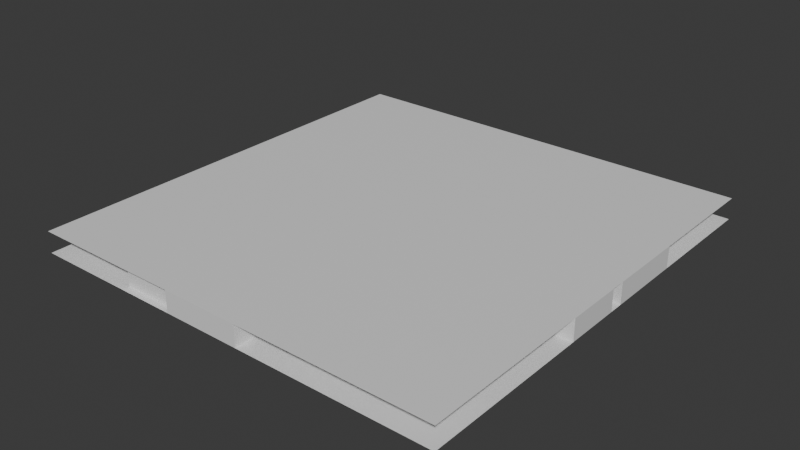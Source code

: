 # Source: level1.blend  (saved by Blender 4.0.36; exported with 4.5.12 LTS)
import bpy
from mathutils import Matrix  # noqa: F401  (used for matrix-valued properties, if any)

bpy.ops.wm.read_factory_settings(use_empty=True)
scene = bpy.context.scene
scene.name = 'Scene'

# ---- collections
col_collection = bpy.data.collections.new('Collection'); scene.collection.children.link(col_collection)

# ---- materials (node trees are filled in below, after node groups)
mat_wall = bpy.data.materials.new('Wall')
mat_wall.use_transparent_shadow = False
mat_floor = bpy.data.materials.new('Floor')
mat_floor.use_transparent_shadow = False
mat_ceiling = bpy.data.materials.new('Ceiling')
mat_ceiling.use_transparent_shadow = False

# ---- material node trees
mat_wall.use_nodes = True; mat_wall.node_tree.nodes.clear()
_N = mat_wall.node_tree.nodes; _L = mat_wall.node_tree.links
n0 = _N.new('ShaderNodeBsdfPrincipled'); n0.name = 'Principled BSDF'; n0.location = (10, 300)
n0.inputs[3].default_value = 1.45
n1 = _N.new('ShaderNodeOutputMaterial'); n1.name = 'Material Output'; n1.location = (300, 300)
_L.new(n0.outputs[0], n1.inputs[0])
n1.is_active_output = True
mat_floor.use_nodes = True; mat_floor.node_tree.nodes.clear()
_N = mat_floor.node_tree.nodes; _L = mat_floor.node_tree.links
n0 = _N.new('ShaderNodeBsdfPrincipled'); n0.name = 'Principled BSDF'; n0.location = (10, 300)
n0.inputs[3].default_value = 1.45
n1 = _N.new('ShaderNodeOutputMaterial'); n1.name = 'Material Output'; n1.location = (300, 300)
_L.new(n0.outputs[0], n1.inputs[0])
n1.is_active_output = True
mat_ceiling.use_nodes = True; mat_ceiling.node_tree.nodes.clear()
_N = mat_ceiling.node_tree.nodes; _L = mat_ceiling.node_tree.links
n0 = _N.new('ShaderNodeBsdfPrincipled'); n0.name = 'Principled BSDF'; n0.location = (10, 300)
n0.inputs[3].default_value = 1.45
n1 = _N.new('ShaderNodeOutputMaterial'); n1.name = 'Material Output'; n1.location = (300, 300)
_L.new(n0.outputs[0], n1.inputs[0])
n1.is_active_output = True

# ---- world
world_world = bpy.data.worlds.new('World'); scene.world = world_world
world_world.color = (0.05088, 0.05088, 0.05088)
world_world.use_sun_shadow = False
world_world.sun_shadow_jitter_overblur = 0.0

# ---- meshes
me_floor_plan = bpy.data.meshes.new('floor-plan')
me_floor_plan.from_pydata([(-3.0, 2.0, 0.0), (3.0, -2.0, 0.0), (3.0, 2.0, 0.0), (-3.0, -2.0, 0.0), (45.0, 10.0, 0.0), (-15.0, 38.0, 0.0), (-15.0, 2.0, 0.0), (45.0, 2.0, 0.0), (2.0, 4.0, 0.0), (-2.0, 4.0, 0.0), (-12.0, 4.0, 0.0), (-12.0, 14.0, 0.0), (-2.0, 14.0, 0.0), (5.0, 4.0, 0.0), (5.0, 14.0, 0.0), (2.0, 14.0, 0.0), (7.0, 4.0, 0.0), (10.0, 4.0, 0.0), (10.0, 14.0, 0.0), (7.0, 14.0, 0.0), (12.0, 4.0, 0.0), (15.0, 4.0, 0.0), (15.0, 14.0, 0.0), (12.0, 14.0, 0.0), (17.0, 4.0, 0.0), (20.0, 4.0, 0.0), (20.0, 8.0, 0.0), (17.0, 8.0, 0.0), (17.0, 10.0, 0.0), (20.0, 10.0, 0.0), (20.0, 14.0, 0.0), (17.0, 14.0, 0.0), (22.0, 4.0, 0.0), (25.0, 4.0, 0.0), (25.0, 8.0, 0.0), (22.0, 8.0, 0.0), (22.0, 10.0, 0.0), (25.0, 10.0, 0.0), (25.0, 14.0, 0.0), (22.0, 14.0, 0.0), (27.0, 4.0, 0.0), (30.0, 4.0, 0.0), (30.0, 8.0, 0.0), (27.0, 8.0, 0.0), (32.0, 4.0, 0.0), (41.0, 4.0, 0.0), (41.0, 8.0, 0.0), (32.0, 8.0, 0.0), (27.0, 10.0, 0.0), (27.0, 16.0, 0.0), (13.0, 16.0, 0.0), (10.0, 17.0, 0.0), (14.0, 21.0, 0.0), (10.0, 25.0, 0.0), (6.0, 21.0, 0.0), (18.0, 21.0, 0.0), (18.0, 27.0, 0.0), (7.0, 16.0, 0.0), (2.0, 21.0, 0.0), (6.0, 25.0, 0.0), (0.0, 25.0, 0.0), (0.0, 16.0, 0.0), (-5.0, 16.0, 0.0), (-2.0, 16.0, 0.0), (-2.0, 25.0, 0.0), (-5.0, 25.0, 0.0), (-12.0, 16.0, 0.0), (-9.0, 16.0, 0.0), (-9.0, 25.0, 0.0), (-12.0, 25.0, 0.0), (-12.0, 27.0, 0.0), (-9.0, 27.0, 0.0), (-9.0, 29.0, 0.0), (-12.0, 36.0, 0.0), (-5.0, 33.0, 0.0), (-5.0, 36.0, 0.0), (-5.0, 27.0, 0.0), (-5.0, 29.0, 0.0), (-1.0, 33.0, 0.0), (6.0, 27.0, 0.0), (6.0, 33.0, 0.0), (16.0, 29.0, 0.0), (21.0, 34.0, 0.0), (23.0, 32.0, 0.0), (10.0, 29.0, 0.0), (10.0, 27.0, 0.0), (8.0, 27.0, 0.0), (8.0, 33.0, 0.0), (16.0, 33.0, 0.0), (19.0, 36.0, 0.0), (23.0, 34.0, 0.0), (23.0, 38.0, 0.0), (31.0, 34.0, 0.0), (31.0, 38.0, 0.0), (26.0, 32.0, 0.0), (28.0, 32.0, 0.0), (31.0, 32.0, 0.0), (26.0, 27.0, 0.0), (28.0, 27.0, 0.0), (22.0, 27.0, 0.0), (20.0, 25.0, 0.0), (20.0, 21.0, 0.0), (22.0, 19.0, 0.0), (30.0, 19.0, 0.0), (30.0, 16.0, 0.0), (32.0, 20.0, 0.0), (37.0, 25.0, 0.0), (39.0, 23.0, 0.0), (34.0, 18.0, 0.0), (36.0, 16.0, 0.0), (41.0, 21.0, 0.0), (43.0, 19.0, 0.0), (38.0, 14.0, 0.0), (45.0, 12.0, 0.0), (45.0, 23.0, 0.0), (34.0, 12.0, 0.0), (41.0, 27.0, 0.0), (31.0, 29.0, 0.0), (41.0, 29.0, 0.0), (-3.0, 38.0, 0.0), (-3.0, 35.0, 0.0), (14.0, 35.0, 0.0), (17.0, 38.0, 0.0), (17.0, 40.0, 0.0), (33.0, 40.0, 0.0), (33.0, 31.0, 0.0), (41.0, 31.0, 0.0), (5.0, 2.0, 0.0), (7.0, 2.0, 0.0), (23.0, 2.0, 0.0), (23.0, -2.0, 0.0), (7.0, -2.0, 0.0), (5.0, -4.0, 0.0), (-9.0, 2.0, 0.0), (-7.0, 2.0, 0.0), (-9.0, -2.0, 0.0), (-7.0, -2.0, 0.0), (0.0, -9.0, 0.0), (-11.0, -4.0, 0.0), (-15.0, -4.0, 0.0), (-9.0, -10.0, 0.0), (-7.0, -10.0, 0.0), (-5.0, -8.0, 0.0), (-2.0, -11.0, 0.0), (-9.0, -13.0, 0.0), (-7.0, -12.0, 0.0), (-8.0, -9.0, 0.0), (-13.0, -4.0, 0.0), (-6.0, -7.0, 0.0), (-7.0, -4.0, 0.0), (-9.0, 21.0, 0.0), (-9.0, -6.0, 0.0), (-6.0, -5.0, 0.0), (-7.0, -6.0, 0.0), (-9.0, 20.0, 0.0), (-5.0, 21.0, 0.0), (-5.0, 20.0, 0.0), (7.0, -10.0, 0.0), (5.0, -8.0, 0.0), (2.0, -11.0, 0.0), (0.0, -8.0, 0.0), (2.0, -8.0, 0.0), (2.0, -6.0, 0.0), (4.0, -6.0, 0.0), (4.0, -4.0, 0.0), (7.0, -6.0, 0.0), (7.0, -4.0, 0.0), (11.0, -4.0, 0.0), (11.0, -6.0, 0.0), (13.0, -6.0, 0.0), (13.0, -4.0, 0.0), (17.0, -4.0, 0.0), (17.0, -6.0, 0.0), (19.0, -6.0, 0.0), (19.0, -4.0, 0.0), (23.0, -4.0, 0.0), (23.0, -6.0, 0.0), (7.0, -8.0, 0.0), (11.0, -8.0, 0.0), (11.0, -10.0, 0.0), (13.0, -10.0, 0.0), (13.0, -8.0, 0.0), (17.0, -8.0, 0.0), (17.0, -10.0, 0.0), (19.0, -10.0, 0.0), (19.0, -8.0, 0.0), (23.0, -8.0, 0.0), (23.0, -10.0, 0.0), (25.0, 1.0, 0.0), (29.0, 1.0, 0.0), (31.0, 1.0, 0.0), (31.0, -3.0, 0.0), (29.0, -3.0, 0.0), (29.0, -5.0, 0.0), (31.0, -5.0, 0.0), (31.0, -9.0, 0.0), (29.0, -9.0, 0.0), (29.0, -11.0, 0.0), (31.0, -11.0, 0.0), (31.0, -15.0, 0.0), (29.0, -15.0, 0.0), (27.0, 1.0, 0.0), (27.0, -3.0, 0.0), (25.0, -3.0, 0.0), (25.0, -5.0, 0.0), (27.0, -5.0, 0.0), (27.0, -9.0, 0.0), (25.0, -9.0, 0.0), (25.0, -11.0, 0.0), (27.0, -11.0, 0.0), (27.0, -15.0, 0.0), (25.0, -15.0, 0.0), (-5.0, -17.0, 0.0), (23.0, -12.0, 0.0), (23.0, -17.0, 0.0), (33.0, -17.0, 0.0), (33.0, 2.0, 0.0), (-4.0, -15.0, 0.0), (3.0, -15.0, 0.0), (5.0, -13.0, 0.0), (4.0, -17.0, 0.0), (5.0, -16.0, 0.0), (-1.0, -17.0, 0.0), (1.0, -17.0, 0.0), (1.0, -19.0, 0.0), (-1.0, -21.0, 0.0), (7.0, -21.0, 0.0), (5.0, -19.0, 0.0), (18.0, -12.0, 0.0), (16.0, -12.0, 0.0), (14.0, -12.0, 0.0), (12.0, -12.0, 0.0), (7.0, -12.0, 0.0), (12.0, -16.0, 0.0), (7.0, -16.0, 0.0), (14.0, -14.0, 0.0), (16.0, -14.0, 0.0), (14.0, -18.0, 0.0), (16.0, -16.0, 0.0), (14.0, -16.0, 0.0), (10.0, -18.0, 0.0), (16.0, -20.0, 0.0), (7.0, -22.0, 0.0), (18.0, -22.0, 0.0), (12.0, -18.0, 0.0), (12.0, -20.0, 0.0), (7.0, -18.0, 0.0), (7.0, -20.0, 0.0), (10.0, -20.0, 0.0), (-13.0, -2.0, 0.0), (-11.0, -2.0, 0.0), (-13.0, 2.0, 0.0), (-11.0, 2.0, 0.0), (-3.0, 2.0, 3.0), (3.0, -2.0, 3.0), (3.0, 2.0, 3.0), (-3.0, -2.0, 3.0), (45.0, 10.0, 3.0), (-15.0, 38.0, 3.0), (-15.0, 2.0, 3.0), (45.0, 2.0, 3.0), (2.0, 4.0, 3.0), (-2.0, 4.0, 3.0), (-12.0, 4.0, 3.0), (-12.0, 14.0, 3.0), (-2.0, 14.0, 3.0), (5.0, 4.0, 3.0), (5.0, 14.0, 3.0), (2.0, 14.0, 3.0), (7.0, 4.0, 3.0), (10.0, 4.0, 3.0), (10.0, 14.0, 3.0), (7.0, 14.0, 3.0), (12.0, 4.0, 3.0), (15.0, 4.0, 3.0), (15.0, 14.0, 3.0), (12.0, 14.0, 3.0), (17.0, 4.0, 3.0), (20.0, 4.0, 3.0), (20.0, 8.0, 3.0), (17.0, 8.0, 3.0), (17.0, 10.0, 3.0), (20.0, 10.0, 3.0), (20.0, 14.0, 3.0), (17.0, 14.0, 3.0), (22.0, 4.0, 3.0), (25.0, 4.0, 3.0), (25.0, 8.0, 3.0), (22.0, 8.0, 3.0), (22.0, 10.0, 3.0), (25.0, 10.0, 3.0), (25.0, 14.0, 3.0), (22.0, 14.0, 3.0), (27.0, 4.0, 3.0), (30.0, 4.0, 3.0), (30.0, 8.0, 3.0), (27.0, 8.0, 3.0), (32.0, 4.0, 3.0), (41.0, 4.0, 3.0), (41.0, 8.0, 3.0), (32.0, 8.0, 3.0), (27.0, 10.0, 3.0), (27.0, 16.0, 3.0), (13.0, 16.0, 3.0), (10.0, 17.0, 3.0), (14.0, 21.0, 3.0), (10.0, 25.0, 3.0), (6.0, 21.0, 3.0), (18.0, 21.0, 3.0), (18.0, 27.0, 3.0), (7.0, 16.0, 3.0), (2.0, 21.0, 3.0), (6.0, 25.0, 3.0), (0.0, 25.0, 3.0), (0.0, 16.0, 3.0), (-5.0, 16.0, 3.0), (-2.0, 16.0, 3.0), (-2.0, 25.0, 3.0), (-5.0, 25.0, 3.0), (-12.0, 16.0, 3.0), (-9.0, 16.0, 3.0), (-9.0, 25.0, 3.0), (-12.0, 25.0, 3.0), (-12.0, 27.0, 3.0), (-9.0, 27.0, 3.0), (-9.0, 29.0, 3.0), (-12.0, 36.0, 3.0), (-5.0, 33.0, 3.0), (-5.0, 36.0, 3.0), (-5.0, 27.0, 3.0), (-5.0, 29.0, 3.0), (-1.0, 33.0, 3.0), (6.0, 27.0, 3.0), (6.0, 33.0, 3.0), (16.0, 29.0, 3.0), (21.0, 34.0, 3.0), (23.0, 32.0, 3.0), (10.0, 29.0, 3.0), (10.0, 27.0, 3.0), (8.0, 27.0, 3.0), (8.0, 33.0, 3.0), (16.0, 33.0, 3.0), (19.0, 36.0, 3.0), (23.0, 34.0, 3.0), (23.0, 38.0, 3.0), (31.0, 34.0, 3.0), (31.0, 38.0, 3.0), (26.0, 32.0, 3.0), (28.0, 32.0, 3.0), (31.0, 32.0, 3.0), (26.0, 27.0, 3.0), (28.0, 27.0, 3.0), (22.0, 27.0, 3.0), (20.0, 25.0, 3.0), (20.0, 21.0, 3.0), (22.0, 19.0, 3.0), (30.0, 19.0, 3.0), (30.0, 16.0, 3.0), (32.0, 20.0, 3.0), (37.0, 25.0, 3.0), (39.0, 23.0, 3.0), (34.0, 18.0, 3.0), (36.0, 16.0, 3.0), (41.0, 21.0, 3.0), (43.0, 19.0, 3.0), (38.0, 14.0, 3.0), (45.0, 12.0, 3.0), (45.0, 23.0, 3.0), (34.0, 12.0, 3.0), (41.0, 27.0, 3.0), (31.0, 29.0, 3.0), (41.0, 29.0, 3.0), (-3.0, 38.0, 3.0), (-3.0, 35.0, 3.0), (14.0, 35.0, 3.0), (17.0, 38.0, 3.0), (17.0, 40.0, 3.0), (33.0, 40.0, 3.0), (33.0, 31.0, 3.0), (41.0, 31.0, 3.0), (5.0, 2.0, 3.0), (7.0, 2.0, 3.0), (23.0, 2.0, 3.0), (23.0, -2.0, 3.0), (7.0, -2.0, 3.0), (5.0, -4.0, 3.0), (-9.0, 2.0, 3.0), (-7.0, 2.0, 3.0), (-9.0, -2.0, 3.0), (-7.0, -2.0, 3.0), (0.0, -9.0, 3.0), (-11.0, -4.0, 3.0), (-15.0, -4.0, 3.0), (-9.0, -10.0, 3.0), (-7.0, -10.0, 3.0), (-5.0, -8.0, 3.0), (-2.0, -11.0, 3.0), (-9.0, -13.0, 3.0), (-7.0, -12.0, 3.0), (-8.0, -9.0, 3.0), (-13.0, -4.0, 3.0), (-6.0, -7.0, 3.0), (-7.0, -4.0, 3.0), (-9.0, 21.0, 3.0), (-9.0, -6.0, 3.0), (-6.0, -5.0, 3.0), (-7.0, -6.0, 3.0), (-9.0, 20.0, 3.0), (-5.0, 21.0, 3.0), (-5.0, 20.0, 3.0), (7.0, -10.0, 3.0), (5.0, -8.0, 3.0), (2.0, -11.0, 3.0), (0.0, -8.0, 3.0), (2.0, -8.0, 3.0), (2.0, -6.0, 3.0), (4.0, -6.0, 3.0), (4.0, -4.0, 3.0), (7.0, -6.0, 3.0), (7.0, -4.0, 3.0), (11.0, -4.0, 3.0), (11.0, -6.0, 3.0), (13.0, -6.0, 3.0), (13.0, -4.0, 3.0), (17.0, -4.0, 3.0), (17.0, -6.0, 3.0), (19.0, -6.0, 3.0), (19.0, -4.0, 3.0), (23.0, -4.0, 3.0), (23.0, -6.0, 3.0), (7.0, -8.0, 3.0), (11.0, -8.0, 3.0), (11.0, -10.0, 3.0), (13.0, -10.0, 3.0), (13.0, -8.0, 3.0), (17.0, -8.0, 3.0), (17.0, -10.0, 3.0), (19.0, -10.0, 3.0), (19.0, -8.0, 3.0), (23.0, -8.0, 3.0), (23.0, -10.0, 3.0), (25.0, 1.0, 3.0), (29.0, 1.0, 3.0), (31.0, 1.0, 3.0), (31.0, -3.0, 3.0), (29.0, -3.0, 3.0), (29.0, -5.0, 3.0), (31.0, -5.0, 3.0), (31.0, -9.0, 3.0), (29.0, -9.0, 3.0), (29.0, -11.0, 3.0), (31.0, -11.0, 3.0), (31.0, -15.0, 3.0), (29.0, -15.0, 3.0), (27.0, 1.0, 3.0), (27.0, -3.0, 3.0), (25.0, -3.0, 3.0), (25.0, -5.0, 3.0), (27.0, -5.0, 3.0), (27.0, -9.0, 3.0), (25.0, -9.0, 3.0), (25.0, -11.0, 3.0), (27.0, -11.0, 3.0), (27.0, -15.0, 3.0), (25.0, -15.0, 3.0), (-5.0, -17.0, 3.0), (23.0, -12.0, 3.0), (23.0, -17.0, 3.0), (33.0, -17.0, 3.0), (33.0, 2.0, 3.0), (-4.0, -15.0, 3.0), (3.0, -15.0, 3.0), (5.0, -13.0, 3.0), (4.0, -17.0, 3.0), (5.0, -16.0, 3.0), (-1.0, -17.0, 3.0), (1.0, -17.0, 3.0), (1.0, -19.0, 3.0), (-1.0, -21.0, 3.0), (7.0, -21.0, 3.0), (5.0, -19.0, 3.0), (18.0, -12.0, 3.0), (16.0, -12.0, 3.0), (14.0, -12.0, 3.0), (12.0, -12.0, 3.0), (7.0, -12.0, 3.0), (12.0, -16.0, 3.0), (7.0, -16.0, 3.0), (14.0, -14.0, 3.0), (16.0, -14.0, 3.0), (14.0, -18.0, 3.0), (16.0, -16.0, 3.0), (14.0, -16.0, 3.0), (10.0, -18.0, 3.0), (16.0, -20.0, 3.0), (7.0, -22.0, 3.0), (18.0, -22.0, 3.0), (12.0, -18.0, 3.0), (12.0, -20.0, 3.0), (7.0, -18.0, 3.0), (7.0, -20.0, 3.0), (10.0, -20.0, 3.0), (-13.0, -2.0, 3.0), (-11.0, -2.0, 3.0), (-13.0, 2.0, 3.0), (-11.0, 2.0, 3.0), (-15.0, -22.0, 0.0), (45.0, -22.0, 0.0), (-15.0, 40.0, 0.0), (45.0, 40.0, 0.0), (-15.0, -22.0, 3.0), (45.0, -22.0, 3.0), (-15.0, 40.0, 3.0), (45.0, 40.0, 3.0)], [], [(179, 178, 431, 432), (75, 328, 327, 74), (181, 180, 433, 434), (75, 73, 326, 328), (182, 181, 434, 435), (77, 76, 329, 330), (180, 183, 436, 433), (78, 77, 330, 331), (183, 182, 435, 436), (80, 78, 331, 333), (185, 184, 437, 438), (79, 332, 329, 76), (186, 185, 438, 439), (80, 333, 332, 79), (184, 187, 440, 437), (82, 335, 334, 81), (187, 186, 439, 440), (83, 56, 309, 336), (201, 188, 441, 454), (81, 334, 337, 84), (190, 189, 442, 443), (84, 337, 338, 85), (191, 190, 443, 444), (85, 338, 339, 86), (189, 192, 445, 442), (86, 339, 340, 87), (192, 191, 444, 445), (87, 340, 341, 88), (194, 193, 446, 447), (88, 341, 342, 89), (195, 194, 447, 448), (89, 342, 335, 82), (193, 196, 449, 446), (91, 90, 343, 344), (196, 195, 448, 449), (90, 92, 345, 343), (198, 197, 450, 451), (93, 91, 344, 346), (199, 198, 451, 452), (93, 346, 345, 92), (197, 200, 453, 450), (94, 83, 336, 347), (200, 199, 452, 453), (96, 95, 348, 349), (202, 201, 454, 455), (97, 94, 347, 350), (188, 203, 456, 441), (95, 98, 351, 348), (203, 202, 455, 456), (99, 97, 350, 352), (205, 204, 457, 458), (100, 99, 352, 353), (206, 205, 458, 459), (101, 100, 353, 354), (204, 207, 460, 457), (102, 101, 354, 355), (207, 206, 459, 460), (103, 102, 355, 356), (209, 208, 461, 462), (104, 103, 356, 357), (210, 209, 462, 463), (106, 105, 358, 359), (208, 211, 464, 461), (107, 106, 359, 360), (1, 3, 256, 254), (211, 210, 463, 464), (108, 107, 360, 361), (2, 1, 254, 255), (219, 158, 411, 472), (108, 361, 358, 105), (3, 0, 253, 256), (145, 217, 470, 398), (110, 109, 362, 363), (4, 7, 260, 257), (214, 213, 466, 467), (111, 110, 363, 364), (6, 5, 258, 259), (215, 214, 467, 468), (112, 111, 364, 365), (249, 251, 504, 502), (216, 215, 468, 469), (112, 365, 362, 109), (127, 2, 255, 380), (216, 469, 260, 7), (115, 104, 357, 368), (10, 9, 262, 263), (217, 218, 471, 470), (114, 113, 366, 367), (11, 10, 263, 264), (218, 219, 472, 471), (116, 114, 367, 369), (12, 11, 264, 265), (212, 144, 397, 465), (115, 368, 366, 113), (12, 265, 262, 9), (222, 212, 465, 475), (116, 369, 351, 98), (13, 266, 261, 8), (221, 220, 473, 474), (117, 96, 349, 370), (14, 267, 266, 13), (220, 223, 476, 473), (118, 117, 370, 371), (15, 268, 267, 14), (223, 224, 477, 476), (5, 119, 372, 258), (15, 8, 261, 268), (225, 222, 475, 478), (119, 120, 373, 372), (17, 270, 269, 16), (226, 225, 478, 479), (120, 121, 374, 373), (18, 271, 270, 17), (224, 227, 480, 477), (121, 122, 375, 374), (19, 272, 271, 18), (227, 221, 474, 480), (122, 123, 376, 375), (19, 16, 269, 272), (213, 228, 481, 466), (123, 124, 377, 376), (21, 274, 273, 20), (230, 483, 482, 229), (124, 125, 378, 377), (22, 275, 274, 21), (232, 485, 484, 231), (125, 126, 379, 378), (23, 276, 275, 22), (231, 484, 486, 233), (126, 118, 371, 379), (23, 20, 273, 276), (234, 487, 485, 232), (129, 128, 381, 382), (25, 278, 277, 24), (234, 233, 486, 487), (130, 129, 382, 383), (26, 279, 278, 25), (235, 488, 483, 230), (131, 130, 383, 384), (27, 280, 279, 26), (236, 489, 488, 235), (131, 384, 381, 128), (27, 24, 277, 280), (236, 229, 482, 489), (132, 127, 380, 385), (29, 282, 281, 28), (244, 497, 490, 237), (0, 134, 387, 253), (30, 283, 282, 29), (239, 492, 491, 238), (135, 133, 386, 388), (31, 284, 283, 30), (237, 490, 492, 239), (134, 136, 389, 387), (31, 28, 281, 284), (246, 499, 493, 240), (136, 137, 390, 389), (33, 286, 285, 32), (241, 238, 491, 494), (138, 135, 388, 391), (34, 287, 286, 33), (242, 226, 479, 495), (151, 138, 391, 404), (35, 288, 287, 34), (243, 242, 495, 496), (140, 139, 392, 393), (35, 32, 285, 288), (243, 496, 481, 228), (144, 140, 393, 397), (37, 290, 289, 36), (245, 498, 497, 244), (142, 141, 394, 395), (38, 291, 290, 37), (245, 241, 494, 498), (143, 142, 395, 396), (39, 292, 291, 38), (247, 500, 499, 246), (141, 145, 398, 394), (39, 36, 289, 292), (248, 501, 500, 247), (148, 401, 399, 146), (41, 294, 293, 40), (248, 240, 493, 501), (139, 249, 502, 392), (42, 295, 294, 41), (250, 147, 400, 503), (152, 149, 402, 405), (43, 296, 295, 42), (251, 6, 259, 504), (153, 406, 401, 148), (43, 40, 293, 296), (252, 250, 503, 505), (149, 151, 404, 402), (45, 298, 297, 44), (252, 505, 386, 133), (147, 146, 399, 400), (46, 299, 298, 45), (153, 152, 405, 406), (47, 300, 299, 46), (155, 408, 318, 65), (47, 44, 297, 300), (62, 315, 409, 156), (48, 4, 257, 301), (160, 161, 414, 413), (49, 48, 301, 302), (159, 143, 396, 412), (50, 49, 302, 303), (156, 409, 407, 154), (52, 305, 304, 51), (155, 150, 403, 408), (53, 306, 305, 52), (158, 159, 412, 411), (54, 307, 306, 53), (177, 157, 410, 430), (54, 51, 304, 307), (137, 160, 413, 390), (55, 50, 303, 308), (161, 162, 415, 414), (56, 55, 308, 309), (162, 163, 416, 415), (58, 311, 310, 57), (163, 164, 417, 416), (59, 312, 311, 58), (164, 132, 385, 417), (60, 313, 312, 59), (166, 165, 418, 419), (61, 314, 313, 60), (167, 166, 419, 420), (61, 57, 310, 314), (165, 168, 421, 418), (63, 316, 315, 62), (168, 167, 420, 421), (64, 317, 316, 63), (170, 169, 422, 423), (65, 318, 317, 64), (171, 170, 423, 424), (154, 407, 320, 67), (169, 172, 425, 422), (67, 320, 319, 66), (172, 171, 424, 425), (68, 321, 403, 150), (174, 173, 426, 427), (69, 322, 321, 68), (175, 174, 427, 428), (69, 66, 319, 322), (173, 176, 429, 426), (71, 324, 323, 70), (176, 175, 428, 429), (72, 325, 324, 71), (178, 177, 430, 431), (74, 327, 325, 72), (157, 179, 432, 410), (73, 70, 323, 326), (506, 507, 509, 508), (510, 512, 513, 511)])
me_floor_plan.polygons.foreach_set('material_index', [0, 0, 0, 0, 0, 0, 0, 0, 0, 0, 0, 0, 0, 0, 0, 0, 0, 0, 0, 0, 0, 0, 0, 0, 0, 0, 0, 0, 0, 0, 0, 0, 0, 0, 0, 0, 0, 0, 0, 0, 0, 0, 0, 0, 0, 0, 0, 0, 0, 0, 0, 0, 0, 0, 0, 0, 0, 0, 0, 0, 0, 0, 0, 0, 0, 0, 0, 0, 0, 0, 0, 0, 0, 0, 0, 0, 0, 0, 0, 0, 0, 0, 0, 0, 0, 0, 0, 0, 0, 0, 0, 0, 0, 0, 0, 0, 0, 0, 0, 0, 0, 0, 0, 0, 0, 0, 0, 0, 0, 0, 0, 0, 0, 0, 0, 0, 0, 0, 0, 0, 0, 0, 0, 0, 0, 0, 0, 0, 0, 0, 0, 0, 0, 0, 0, 0, 0, 0, 0, 0, 0, 0, 0, 0, 0, 0, 0, 0, 0, 0, 0, 0, 0, 0, 0, 0, 0, 0, 0, 0, 0, 0, 0, 0, 0, 0, 0, 0, 0, 0, 0, 0, 0, 0, 0, 0, 0, 0, 0, 0, 0, 0, 0, 0, 0, 0, 0, 0, 0, 0, 0, 0, 0, 0, 0, 0, 0, 0, 0, 0, 0, 0, 0, 0, 0, 0, 0, 0, 0, 0, 0, 0, 0, 0, 0, 0, 0, 0, 0, 0, 0, 0, 0, 0, 0, 0, 0, 0, 0, 0, 0, 0, 0, 0, 0, 0, 0, 0, 0, 0, 0, 0, 0, 0, 0, 0, 0, 0, 0, 0, 0, 0, 0, 1, 2])
_uv = me_floor_plan.uv_layers.new(name='UVMap')
_uv.uv.foreach_set('vector', [0.0, 0.0, 1.0, 0.0, 1.0, 1.0, 0.0, 1.0, 0.0, 0.0, 1.0, 0.0, 1.0, 1.0, 0.0, 1.0, 0.0, 0.0, 1.0, 0.0, 1.0, 1.0, 0.0, 1.0, 0.0, 0.0, 1.0, 0.0, 1.0, 1.0, 0.0, 1.0, 0.0, 0.0, 1.0, 0.0, 1.0, 1.0, 0.0, 1.0, 0.0, 0.0, 1.0, 0.0, 1.0, 1.0, 0.0, 1.0, 0.0, 0.0, 1.0, 0.0, 1.0, 1.0, 0.0, 1.0, 0.0, 0.0, 1.0, 0.0, 1.0, 1.0, 0.0, 1.0, 0.0, 0.0, 1.0, 0.0, 1.0, 1.0, 0.0, 1.0, 0.0, 0.0, 1.0, 0.0, 1.0, 1.0, 0.0, 1.0, 0.0, 0.0, 1.0, 0.0, 1.0, 1.0, 0.0, 1.0, 0.0, 0.0, 1.0, 0.0, 1.0, 1.0, 0.0, 1.0, 0.0, 0.0, 1.0, 0.0, 1.0, 1.0, 0.0, 1.0, 0.0, 0.0, 1.0, 0.0, 1.0, 1.0, 0.0, 1.0, 0.0, 0.0, 1.0, 0.0, 1.0, 1.0, 0.0, 1.0, 0.0, 0.0, 1.0, 0.0, 1.0, 1.0, 0.0, 1.0, 0.0, 0.0, 1.0, 0.0, 1.0, 1.0, 0.0, 1.0, 0.0, 0.0, 1.0, 0.0, 1.0, 1.0, 0.0, 1.0, 0.0, 0.0, 1.0, 0.0, 1.0, 1.0, 0.0, 1.0, 0.0, 0.0, 1.0, 0.0, 1.0, 1.0, 0.0, 1.0, 0.0, 0.0, 1.0, 0.0, 1.0, 1.0, 0.0, 1.0, 0.0, 0.0, 1.0, 0.0, 1.0, 1.0, 0.0, 1.0, 0.0, 0.0, 1.0, 0.0, 1.0, 1.0, 0.0, 1.0, 0.0, 0.0, 1.0, 0.0, 1.0, 1.0, 0.0, 1.0, 0.0, 0.0, 1.0, 0.0, 1.0, 1.0, 0.0, 1.0, 0.0, 0.0, 1.0, 0.0, 1.0, 1.0, 0.0, 1.0, 0.0, 0.0, 1.0, 0.0, 1.0, 1.0, 0.0, 1.0, 0.0, 0.0, 1.0, 0.0, 1.0, 1.0, 0.0, 1.0, 0.0, 0.0, 1.0, 0.0, 1.0, 1.0, 0.0, 1.0, 0.0, 0.0, 1.0, 0.0, 1.0, 1.0, 0.0, 1.0, 0.0, 0.0, 1.0, 0.0, 1.0, 1.0, 0.0, 1.0, 0.0, 0.0, 1.0, 0.0, 1.0, 1.0, 0.0, 1.0, 0.0, 0.0, 1.0, 0.0, 1.0, 1.0, 0.0, 1.0, 0.0, 0.0, 1.0, 0.0, 1.0, 1.0, 0.0, 1.0, 0.0, 0.0, 1.0, 0.0, 1.0, 1.0, 0.0, 1.0, 0.0, 0.0, 1.0, 0.0, 1.0, 1.0, 0.0, 1.0, 0.0, 0.0, 1.0, 0.0, 1.0, 1.0, 0.0, 1.0, 0.0, 0.0, 1.0, 0.0, 1.0, 1.0, 0.0, 1.0, 0.0, 0.0, 1.0, 0.0, 1.0, 1.0, 0.0, 1.0, 0.0, 0.0, 1.0, 0.0, 1.0, 1.0, 0.0, 1.0, 0.0, 0.0, 1.0, 0.0, 1.0, 1.0, 0.0, 1.0, 0.0, 0.0, 1.0, 0.0, 1.0, 1.0, 0.0, 1.0, 0.0, 0.0, 1.0, 0.0, 1.0, 1.0, 0.0, 1.0, 0.0, 0.0, 1.0, 0.0, 1.0, 1.0, 0.0, 1.0, 0.0, 0.0, 1.0, 0.0, 1.0, 1.0, 0.0, 1.0, 0.0, 0.0, 1.0, 0.0, 1.0, 1.0, 0.0, 1.0, 0.0, 0.0, 1.0, 0.0, 1.0, 1.0, 0.0, 1.0, 0.0, 0.0, 1.0, 0.0, 1.0, 1.0, 0.0, 1.0, 0.0, 0.0, 1.0, 0.0, 1.0, 1.0, 0.0, 1.0, 0.0, 0.0, 1.0, 0.0, 1.0, 1.0, 0.0, 1.0, 0.0, 0.0, 1.0, 0.0, 1.0, 1.0, 0.0, 1.0, 0.0, 0.0, 1.0, 0.0, 1.0, 1.0, 0.0, 1.0, 0.0, 0.0, 1.0, 0.0, 1.0, 1.0, 0.0, 1.0, 0.0, 0.0, 1.0, 0.0, 1.0, 1.0, 0.0, 1.0, 0.0, 0.0, 1.0, 0.0, 1.0, 1.0, 0.0, 1.0, 0.0, 0.0, 1.0, 0.0, 1.0, 1.0, 0.0, 1.0, 0.0, 0.0, 1.0, 0.0, 1.0, 1.0, 0.0, 1.0, 0.0, 0.0, 1.0, 0.0, 1.0, 1.0, 0.0, 1.0, 0.0, 0.0, 1.0, 0.0, 1.0, 1.0, 0.0, 1.0, 0.0, 0.0, 1.0, 0.0, 1.0, 1.0, 0.0, 1.0, 0.0, 0.0, 1.0, 0.0, 1.0, 1.0, 0.0, 1.0, 0.0, 0.0, 1.0, 0.0, 1.0, 1.0, 0.0, 1.0, 0.0, 0.0, 1.0, 0.0, 1.0, 1.0, 0.0, 1.0, 0.0, 0.0, 1.0, 0.0, 1.0, 1.0, 0.0, 1.0, 0.0, 0.0, 1.0, 0.0, 1.0, 1.0, 0.0, 1.0, 0.0, 0.0, 1.0, 0.0, 1.0, 1.0, 0.0, 1.0, 0.0, 0.0, 1.0, 0.0, 1.0, 1.0, 0.0, 1.0, 0.0, 0.0, 1.0, 0.0, 1.0, 1.0, 0.0, 1.0, 0.0, 0.0, 1.0, 0.0, 1.0, 1.0, 0.0, 1.0, 0.0, 0.0, 1.0, 0.0, 1.0, 1.0, 0.0, 1.0, 0.0, 0.0, 1.0, 0.0, 1.0, 1.0, 0.0, 1.0, 0.0, 0.0, 1.0, 0.0, 1.0, 1.0, 0.0, 1.0, 0.0, 0.0, 1.0, 0.0, 1.0, 1.0, 0.0, 1.0, 0.0, 0.0, 1.0, 0.0, 1.0, 1.0, 0.0, 1.0, 0.0, 0.0, 1.0, 0.0, 1.0, 1.0, 0.0, 1.0, 0.0, 0.0, 1.0, 0.0, 1.0, 1.0, 0.0, 1.0, 0.0, 0.0, 1.0, 0.0, 1.0, 1.0, 0.0, 1.0, 0.0, 0.0, 1.0, 0.0, 1.0, 1.0, 0.0, 1.0, 0.0, 0.0, 1.0, 0.0, 1.0, 1.0, 0.0, 1.0, 0.0, 0.0, 1.0, 0.0, 1.0, 1.0, 0.0, 1.0, 0.0, 0.0, 1.0, 0.0, 1.0, 1.0, 0.0, 1.0, 0.0, 0.0, 1.0, 0.0, 1.0, 1.0, 0.0, 1.0, 0.0, 0.0, 1.0, 0.0, 1.0, 1.0, 0.0, 1.0, 0.0, 0.0, 1.0, 0.0, 1.0, 1.0, 0.0, 1.0, 0.0, 0.0, 1.0, 0.0, 1.0, 1.0, 0.0, 1.0, 0.0, 0.0, 1.0, 0.0, 1.0, 1.0, 0.0, 1.0, 0.0, 0.0, 1.0, 0.0, 1.0, 1.0, 0.0, 1.0, 0.0, 0.0, 1.0, 0.0, 1.0, 1.0, 0.0, 1.0, 0.0, 0.0, 1.0, 0.0, 1.0, 1.0, 0.0, 1.0, 0.0, 0.0, 1.0, 0.0, 1.0, 1.0, 0.0, 1.0, 0.0, 0.0, 1.0, 0.0, 1.0, 1.0, 0.0, 1.0, 0.0, 0.0, 1.0, 0.0, 1.0, 1.0, 0.0, 1.0, 0.0, 0.0, 1.0, 0.0, 1.0, 1.0, 0.0, 1.0, 0.0, 0.0, 1.0, 0.0, 1.0, 1.0, 0.0, 1.0, 0.0, 0.0, 1.0, 0.0, 1.0, 1.0, 0.0, 1.0, 0.0, 0.0, 1.0, 0.0, 1.0, 1.0, 0.0, 1.0, 0.0, 0.0, 1.0, 0.0, 1.0, 1.0, 0.0, 1.0, 0.0, 0.0, 1.0, 0.0, 1.0, 1.0, 0.0, 1.0, 0.0, 0.0, 1.0, 0.0, 1.0, 1.0, 0.0, 1.0, 0.0, 0.0, 1.0, 0.0, 1.0, 1.0, 0.0, 1.0, 0.0, 0.0, 1.0, 0.0, 1.0, 1.0, 0.0, 1.0, 0.0, 0.0, 1.0, 0.0, 1.0, 1.0, 0.0, 1.0, 0.0, 0.0, 1.0, 0.0, 1.0, 1.0, 0.0, 1.0, 0.0, 0.0, 1.0, 0.0, 1.0, 1.0, 0.0, 1.0, 0.0, 0.0, 1.0, 0.0, 1.0, 1.0, 0.0, 1.0, 0.0, 0.0, 1.0, 0.0, 1.0, 1.0, 0.0, 1.0, 0.0, 0.0, 1.0, 0.0, 1.0, 1.0, 0.0, 1.0, 0.0, 0.0, 1.0, 0.0, 1.0, 1.0, 0.0, 1.0, 0.0, 0.0, 1.0, 0.0, 1.0, 1.0, 0.0, 1.0, 0.0, 0.0, 1.0, 0.0, 1.0, 1.0, 0.0, 1.0, 0.0, 0.0, 1.0, 0.0, 1.0, 1.0, 0.0, 1.0, 0.0, 0.0, 1.0, 0.0, 1.0, 1.0, 0.0, 1.0, 0.0, 0.0, 1.0, 0.0, 1.0, 1.0, 0.0, 1.0, 0.0, 0.0, 1.0, 0.0, 1.0, 1.0, 0.0, 1.0, 0.0, 0.0, 1.0, 0.0, 1.0, 1.0, 0.0, 1.0, 0.0, 0.0, 1.0, 0.0, 1.0, 1.0, 0.0, 1.0, 0.0, 0.0, 1.0, 0.0, 1.0, 1.0, 0.0, 1.0, 0.0, 0.0, 1.0, 0.0, 1.0, 1.0, 0.0, 1.0, 0.0, 0.0, 1.0, 0.0, 1.0, 1.0, 0.0, 1.0, 0.0, 0.0, 1.0, 0.0, 1.0, 1.0, 0.0, 1.0, 0.0, 0.0, 1.0, 0.0, 1.0, 1.0, 0.0, 1.0, 0.0, 0.0, 1.0, 0.0, 1.0, 1.0, 0.0, 1.0, 0.0, 0.0, 1.0, 0.0, 1.0, 1.0, 0.0, 1.0, 0.0, 0.0, 1.0, 0.0, 1.0, 1.0, 0.0, 1.0, 0.0, 0.0, 1.0, 0.0, 1.0, 1.0, 0.0, 1.0, 0.0, 0.0, 1.0, 0.0, 1.0, 1.0, 0.0, 1.0, 0.0, 0.0, 1.0, 0.0, 1.0, 1.0, 0.0, 1.0, 0.0, 0.0, 1.0, 0.0, 1.0, 1.0, 0.0, 1.0, 0.0, 0.0, 1.0, 0.0, 1.0, 1.0, 0.0, 1.0, 0.0, 0.0, 1.0, 0.0, 1.0, 1.0, 0.0, 1.0, 0.0, 0.0, 1.0, 0.0, 1.0, 1.0, 0.0, 1.0, 0.0, 0.0, 1.0, 0.0, 1.0, 1.0, 0.0, 1.0, 0.0, 0.0, 1.0, 0.0, 1.0, 1.0, 0.0, 1.0, 0.0, 0.0, 1.0, 0.0, 1.0, 1.0, 0.0, 1.0, 0.0, 0.0, 1.0, 0.0, 1.0, 1.0, 0.0, 1.0, 0.0, 0.0, 1.0, 0.0, 1.0, 1.0, 0.0, 1.0, 0.0, 0.0, 1.0, 0.0, 1.0, 1.0, 0.0, 1.0, 0.0, 0.0, 1.0, 0.0, 1.0, 1.0, 0.0, 1.0, 0.0, 0.0, 1.0, 0.0, 1.0, 1.0, 0.0, 1.0, 0.0, 0.0, 1.0, 0.0, 1.0, 1.0, 0.0, 1.0, 0.0, 0.0, 1.0, 0.0, 1.0, 1.0, 0.0, 1.0, 0.0, 0.0, 1.0, 0.0, 1.0, 1.0, 0.0, 1.0, 0.0, 0.0, 1.0, 0.0, 1.0, 1.0, 0.0, 1.0, 0.0, 0.0, 1.0, 0.0, 1.0, 1.0, 0.0, 1.0, 0.0, 0.0, 1.0, 0.0, 1.0, 1.0, 0.0, 1.0, 0.0, 0.0, 1.0, 0.0, 1.0, 1.0, 0.0, 1.0, 0.0, 0.0, 1.0, 0.0, 1.0, 1.0, 0.0, 1.0, 0.0, 0.0, 1.0, 0.0, 1.0, 1.0, 0.0, 1.0, 0.0, 0.0, 1.0, 0.0, 1.0, 1.0, 0.0, 1.0, 0.0, 0.0, 1.0, 0.0, 1.0, 1.0, 0.0, 1.0, 0.0, 0.0, 1.0, 0.0, 1.0, 1.0, 0.0, 1.0, 0.0, 0.0, 1.0, 0.0, 1.0, 1.0, 0.0, 1.0, 0.0, 0.0, 1.0, 0.0, 1.0, 1.0, 0.0, 1.0, 0.0, 0.0, 1.0, 0.0, 1.0, 1.0, 0.0, 1.0, 0.0, 0.0, 1.0, 0.0, 1.0, 1.0, 0.0, 1.0, 0.0, 0.0, 1.0, 0.0, 1.0, 1.0, 0.0, 1.0, 0.0, 0.0, 1.0, 0.0, 1.0, 1.0, 0.0, 1.0, 0.0, 0.0, 1.0, 0.0, 1.0, 1.0, 0.0, 1.0, 0.0, 0.0, 1.0, 0.0, 1.0, 1.0, 0.0, 1.0, 0.0, 0.0, 1.0, 0.0, 1.0, 1.0, 0.0, 1.0, 0.0, 0.0, 1.0, 0.0, 1.0, 1.0, 0.0, 1.0, 0.0, 0.0, 1.0, 0.0, 1.0, 1.0, 0.0, 1.0, 0.0, 0.0, 1.0, 0.0, 1.0, 1.0, 0.0, 1.0, 0.0, 0.0, 1.0, 0.0, 1.0, 1.0, 0.0, 1.0, 0.0, 0.0, 1.0, 0.0, 1.0, 1.0, 0.0, 1.0, 0.0, 0.0, 1.0, 0.0, 1.0, 1.0, 0.0, 1.0, 0.0, 0.0, 1.0, 0.0, 1.0, 1.0, 0.0, 1.0, 0.0, 0.0, 1.0, 0.0, 1.0, 1.0, 0.0, 1.0, 0.0, 0.0, 1.0, 0.0, 1.0, 1.0, 0.0, 1.0, 0.0, 0.0, 1.0, 0.0, 1.0, 1.0, 0.0, 1.0, 0.0, 0.0, 1.0, 0.0, 1.0, 1.0, 0.0, 1.0, 0.0, 0.0, 1.0, 0.0, 1.0, 1.0, 0.0, 1.0, 0.0, 0.0, 1.0, 0.0, 1.0, 1.0, 0.0, 1.0, 0.0, 0.0, 1.0, 0.0, 1.0, 1.0, 0.0, 1.0, 0.0, 0.0, 1.0, 0.0, 1.0, 1.0, 0.0, 1.0, 0.0, 0.0, 1.0, 0.0, 1.0, 1.0, 0.0, 1.0, 0.0, 0.0, 1.0, 0.0, 1.0, 1.0, 0.0, 1.0, 0.0, 0.0, 1.0, 0.0, 1.0, 1.0, 0.0, 1.0, 0.0, 0.0, 1.0, 0.0, 1.0, 1.0, 0.0, 1.0, 0.0, 0.0, 1.0, 0.0, 1.0, 1.0, 0.0, 1.0, 0.0, 0.0, 1.0, 0.0, 1.0, 1.0, 0.0, 1.0, 0.0, 0.0, 1.0, 0.0, 1.0, 1.0, 0.0, 1.0, 0.0, 0.0, 1.0, 0.0, 1.0, 1.0, 0.0, 1.0, 0.0, 0.0, 1.0, 0.0, 1.0, 1.0, 0.0, 1.0, 0.0, 0.0, 1.0, 0.0, 1.0, 1.0, 0.0, 1.0, 0.0, 0.0, 1.0, 0.0, 1.0, 1.0, 0.0, 1.0, 0.0, 0.0, 1.0, 0.0, 1.0, 1.0, 0.0, 1.0, 0.0, 0.0, 1.0, 0.0, 1.0, 1.0, 0.0, 1.0, 0.0, 0.0, 1.0, 0.0, 1.0, 1.0, 0.0, 1.0, 0.0, 0.0, 1.0, 0.0, 1.0, 1.0, 0.0, 1.0, 0.0, 0.0, 1.0, 0.0, 1.0, 1.0, 0.0, 1.0, 0.0, 0.0, 1.0, 0.0, 1.0, 1.0, 0.0, 1.0, 0.0, 0.0, 1.0, 0.0, 1.0, 1.0, 0.0, 1.0, 0.0, 0.0, 1.0, 0.0, 1.0, 1.0, 0.0, 1.0, 0.0, 0.0, 1.0, 0.0, 1.0, 1.0, 0.0, 1.0, 0.0, 0.0, 1.0, 0.0, 1.0, 1.0, 0.0, 1.0, 0.0, 0.0, 1.0, 0.0, 1.0, 1.0, 0.0, 1.0, 0.0, 0.0, 1.0, 0.0, 1.0, 1.0, 0.0, 1.0, 0.0, 0.0, 1.0, 0.0, 1.0, 1.0, 0.0, 1.0, 0.0, 0.0, 1.0, 0.0, 1.0, 1.0, 0.0, 1.0, 0.0, 0.0, 1.0, 0.0, 1.0, 1.0, 0.0, 1.0, 0.0, 0.0, 1.0, 0.0, 1.0, 1.0, 0.0, 1.0, 0.0, 0.0, 1.0, 0.0, 1.0, 1.0, 0.0, 1.0, 0.0, 0.0, 1.0, 0.0, 1.0, 1.0, 0.0, 1.0, 0.0, 0.0, 1.0, 0.0, 1.0, 1.0, 0.0, 1.0, 0.0, 0.0, 1.0, 0.0, 1.0, 1.0, 0.0, 1.0, 0.0, 0.0, 1.0, 0.0, 1.0, 1.0, 0.0, 1.0, 0.0, 0.0, 1.0, 0.0, 1.0, 1.0, 0.0, 1.0, 0.0, 0.0, 1.0, 0.0, 1.0, 1.0, 0.0, 1.0, 0.0, 0.0, 1.0, 0.0, 1.0, 1.0, 0.0, 1.0, 0.0, 0.0, 1.0, 0.0, 1.0, 1.0, 0.0, 1.0, 0.0, 0.0, 1.0, 0.0, 1.0, 1.0, 0.0, 1.0, 0.0, 0.0, 1.0, 0.0, 1.0, 1.0, 0.0, 1.0, 0.0, 0.0, 1.0, 0.0, 1.0, 1.0, 0.0, 1.0, 0.0, 0.0, 1.0, 0.0, 1.0, 1.0, 0.0, 1.0, 0.0, 0.0, 1.0, 0.0, 1.0, 1.0, 0.0, 1.0, 0.0, 0.0, 1.0, 0.0, 1.0, 1.0, 0.0, 1.0, 0.0, 0.0, 1.0, 0.0, 1.0, 1.0, 0.0, 1.0, 0.0, 0.0, 1.0, 0.0, 1.0, 1.0, 0.0, 1.0, 0.0, 0.0, 1.0, 0.0, 1.0, 1.0, 0.0, 1.0, 0.0, 0.0, 1.0, 0.0, 1.0, 1.0, 0.0, 1.0, 0.0, 0.0, 1.0, 0.0, 1.0, 1.0, 0.0, 1.0, 0.0, 0.0, 1.0, 0.0, 1.0, 1.0, 0.0, 1.0, 0.0, 0.0, 1.0, 0.0, 1.0, 1.0, 0.0, 1.0, 0.0, 0.0, 1.0, 0.0, 1.0, 1.0, 0.0, 1.0, 0.0, 0.0, 1.0, 0.0, 1.0, 1.0, 0.0, 1.0, 0.0, 0.0, 1.0, 0.0, 1.0, 1.0, 0.0, 1.0, 0.0, 0.0, 1.0, 0.0, 1.0, 1.0, 0.0, 1.0, 0.0, 0.0, 1.0, 0.0, 1.0, 1.0, 0.0, 1.0, 0.0, 0.0, 1.0, 0.0, 1.0, 1.0, 0.0, 1.0, 0.0, 0.0, 1.0, 0.0, 1.0, 1.0, 0.0, 1.0, 0.0, 0.0, 1.0, 0.0, 1.0, 1.0, 0.0, 1.0, 0.0, 0.0, 1.0, 0.0, 1.0, 1.0, 0.0, 1.0, 0.0, 0.0, 1.0, 0.0, 1.0, 1.0, 0.0, 1.0, 0.0, 0.0, 1.0, 0.0, 1.0, 1.0, 0.0, 1.0, 0.0, 0.0, 1.0, 0.0, 1.0, 1.0, 0.0, 1.0, 0.0, 0.0, 1.0, 0.0, 1.0, 1.0, 0.0, 1.0, 0.0, 0.0, 1.0, 0.0, 1.0, 1.0, 0.0, 1.0, 0.0, 0.0, 1.0, 0.0, 1.0, 1.0, 0.0, 1.0, 0.0, 0.0, 1.0, 0.0, 1.0, 1.0, 0.0, 1.0, 0.0, 0.0, 1.0, 0.0, 1.0, 1.0, 0.0, 1.0, 0.0, 0.0, 1.0, 0.0, 1.0, 1.0, 0.0, 1.0, 0.0, 0.0, 1.0, 0.0, 1.0, 1.0, 0.0, 1.0, 0.0, 0.0, 1.0, 0.0, 1.0, 1.0, 0.0, 1.0, 0.0, 0.0, 1.0, 0.0, 1.0, 1.0, 0.0, 1.0, 0.0, 0.0, 1.0, 0.0, 1.0, 1.0, 0.0, 1.0, 0.0, 0.0, 1.0, 0.0, 1.0, 1.0, 0.0, 1.0, 0.0, 0.0, 1.0, 0.0, 1.0, 1.0, 0.0, 1.0, 0.0, 0.0, 1.0, 0.0, 1.0, 1.0, 0.0, 1.0, 0.0, 0.0, 1.0, 0.0, 1.0, 1.0, 0.0, 1.0, 0.0, 0.0, 1.0, 0.0, 1.0, 1.0, 0.0, 1.0, 0.0, 0.0, 1.0, 0.0, 1.0, 1.0, 0.0, 1.0, 0.0, 0.0, 1.0, 0.0, 1.0, 1.0, 0.0, 1.0, 0.9677, 1.0, 1.809e-07, 1.0, 1.794e-08, 1.231e-07, 0.9677, 1.923e-08, 0.9677, 1.0, 0.9677, 1.923e-08, 1.794e-08, 1.231e-07, 1.809e-07, 1.0])
me_floor_plan.materials.append(mat_wall)
me_floor_plan.materials.append(mat_floor)
me_floor_plan.materials.append(mat_ceiling)
me_floor_plan.update()

# ---- objects
ob_player_spawn_000 = bpy.data.objects.new('player-spawn.000', None)
ob_enemy_spawn_000 = bpy.data.objects.new('enemy-spawn.000', None)
ob_floor_plan = bpy.data.objects.new('floor-plan', me_floor_plan)
ob_objective_spawn_000 = bpy.data.objects.new('objective-spawn.000', None)
ob_objective_spawn_001 = bpy.data.objects.new('objective-spawn.001', None)
ob_objective_spawn_002 = bpy.data.objects.new('objective-spawn.002', None)
ob_objective_spawn_003 = bpy.data.objects.new('objective-spawn.003', None)
ob_objective_spawn_004 = bpy.data.objects.new('objective-spawn.004', None)
ob_objective_spawn_005 = bpy.data.objects.new('objective-spawn.005', None)
ob_objective_spawn_006 = bpy.data.objects.new('objective-spawn.006', None)
ob_objective_spawn_007 = bpy.data.objects.new('objective-spawn.007', None)

# ---- transforms, parenting, visibility, modifiers, constraints
ob_player_spawn_000.parent = ob_floor_plan
ob_player_spawn_000.location = (0.0, 0.0, 0.0)
ob_enemy_spawn_000.parent = ob_floor_plan
ob_enemy_spawn_000.location = (40.0, 30.0, 0.0)
ob_floor_plan.location = (0.0, 0.0, 0.0)
ob_objective_spawn_000.parent = ob_floor_plan
ob_objective_spawn_000.location = (43.0, 6.0, 0.0)
ob_objective_spawn_001.parent = ob_floor_plan
ob_objective_spawn_001.location = (14.0, 25.0, 0.0)
ob_objective_spawn_002.parent = ob_floor_plan
ob_objective_spawn_002.location = (43.0, 14.0, 0.0)
ob_objective_spawn_003.parent = ob_floor_plan
ob_objective_spawn_003.location = (28.0, -10.0, 0.0)
ob_objective_spawn_004.parent = ob_floor_plan
ob_objective_spawn_004.location = (-5.0, -16.0, 0.0)
ob_objective_spawn_005.parent = ob_floor_plan
ob_objective_spawn_005.location = (-5.0, 31.0, 0.0)
ob_objective_spawn_006.parent = ob_floor_plan
ob_objective_spawn_006.location = (21.0, 9.0, 0.0)
ob_objective_spawn_007.parent = ob_floor_plan
ob_objective_spawn_007.location = (15.0, -15.0, 0.0)

# ---- collection membership
col_collection.objects.link(ob_player_spawn_000)
col_collection.objects.link(ob_enemy_spawn_000)
col_collection.objects.link(ob_floor_plan)
col_collection.objects.link(ob_objective_spawn_000)
col_collection.objects.link(ob_objective_spawn_001)
col_collection.objects.link(ob_objective_spawn_002)
col_collection.objects.link(ob_objective_spawn_003)
col_collection.objects.link(ob_objective_spawn_004)
col_collection.objects.link(ob_objective_spawn_005)
col_collection.objects.link(ob_objective_spawn_006)
col_collection.objects.link(ob_objective_spawn_007)

# ---- scene / render settings (as saved in the file)
scene.frame_start = 1; scene.frame_end = 250; scene.frame_set(0)
scene.render.engine = 'BLENDER_EEVEE_NEXT'
scene.cycles.sampling_pattern = 'TABULATED_SOBOL'
bpy.context.view_layer.update()

# ---- added for rendering (the .blend has no active camera and no usable light): camera, sun
cam_auto = bpy.data.cameras.new('AutoCamera')
cam_auto.lens = 50.0
cam_auto.sensor_width = 36.0
cam_auto.clip_end = 1401.81
ob_auto_camera = bpy.data.objects.new('AutoCamera', cam_auto)
scene.collection.objects.link(ob_auto_camera)
ob_auto_camera.location = (94.8753, -86.8504, 65.4003)
ob_auto_camera.rotation_euler = (1.09748, -7.21219e-08, 0.694738)
scene.camera = ob_auto_camera
light_auto_sun = bpy.data.lights.new('AutoSun', 'SUN')
light_auto_sun.energy = 3.0
light_auto_sun.angle = 0.0523599
ob_auto_sun = bpy.data.objects.new('AutoSun', light_auto_sun)
scene.collection.objects.link(ob_auto_sun)
ob_auto_sun.rotation_euler = (0.872665, 0.174533, 0.523599)
bpy.context.view_layer.update()
